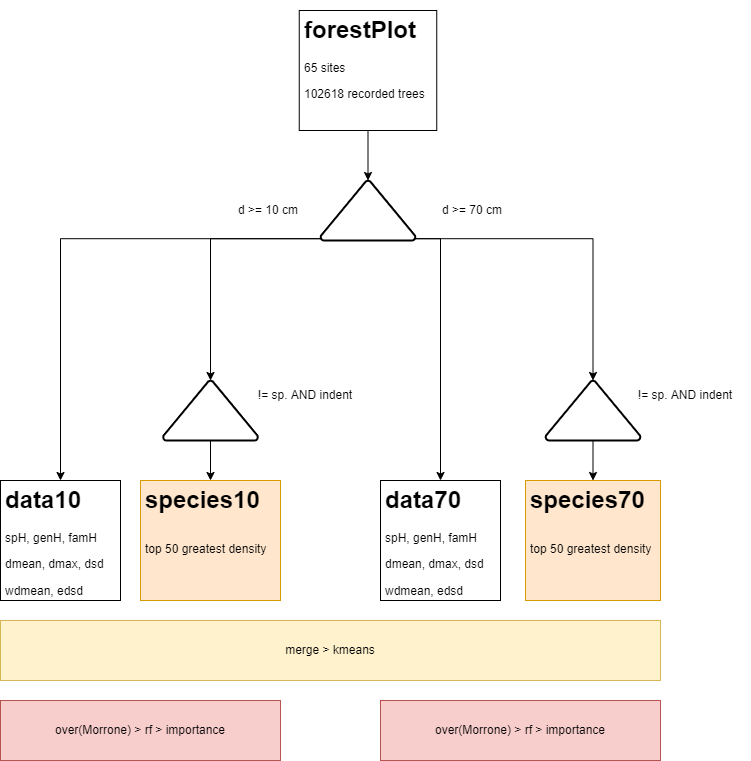

The diagram above was exported from draw.io. Its source (the exported page's mxGraphModel, read from the mxfile embedded in the PNG):
<mxGraphModel dx="1381" dy="764" grid="1" gridSize="10" guides="1" tooltips="1" connect="1" arrows="1" fold="1" page="1" pageScale="1" pageWidth="827" pageHeight="1169" math="0" shadow="0">
  <root>
    <mxCell id="0" />
    <mxCell id="1" parent="0" />
    <mxCell id="sgqamwDYcVRc8XXqKtAK-24" style="edgeStyle=orthogonalEdgeStyle;rounded=0;orthogonalLoop=1;jettySize=auto;html=1;exitX=0.5;exitY=1;exitDx=0;exitDy=0;entryX=0.5;entryY=0;entryDx=0;entryDy=0;entryPerimeter=0;" edge="1" parent="1" source="sgqamwDYcVRc8XXqKtAK-1" target="sgqamwDYcVRc8XXqKtAK-5">
      <mxGeometry relative="1" as="geometry" />
    </mxCell>
    <mxCell id="sgqamwDYcVRc8XXqKtAK-1" value="&lt;h1&gt;forestPlot&lt;/h1&gt;&lt;p&gt;65 sites&lt;/p&gt;&lt;p&gt;102618 recorded trees&lt;/p&gt;" style="text;html=1;strokeColor=default;fillColor=none;spacing=5;spacingTop=-20;whiteSpace=wrap;overflow=hidden;rounded=0;" vertex="1" parent="1">
      <mxGeometry x="348.75" y="130" width="137.5" height="120" as="geometry" />
    </mxCell>
    <mxCell id="sgqamwDYcVRc8XXqKtAK-2" value="&lt;h1&gt;&lt;span&gt;species10&lt;/span&gt;&lt;/h1&gt;&lt;h1&gt;&lt;span style=&quot;font-size: 12px ; font-weight: 400&quot;&gt;top 50 greatest density&lt;/span&gt;&lt;/h1&gt;" style="text;html=1;strokeColor=#d79b00;fillColor=#ffe6cc;spacing=5;spacingTop=-20;whiteSpace=wrap;overflow=hidden;rounded=0;" vertex="1" parent="1">
      <mxGeometry x="190" y="600" width="140" height="120" as="geometry" />
    </mxCell>
    <mxCell id="sgqamwDYcVRc8XXqKtAK-29" style="edgeStyle=orthogonalEdgeStyle;rounded=0;orthogonalLoop=1;jettySize=auto;html=1;exitX=0.5;exitY=1;exitDx=0;exitDy=0;exitPerimeter=0;entryX=0.5;entryY=0;entryDx=0;entryDy=0;" edge="1" parent="1" source="sgqamwDYcVRc8XXqKtAK-3" target="sgqamwDYcVRc8XXqKtAK-2">
      <mxGeometry relative="1" as="geometry" />
    </mxCell>
    <mxCell id="sgqamwDYcVRc8XXqKtAK-3" value="" style="strokeWidth=2;html=1;shape=mxgraph.flowchart.extract_or_measurement;whiteSpace=wrap;" vertex="1" parent="1">
      <mxGeometry x="212.5" y="500" width="95" height="60" as="geometry" />
    </mxCell>
    <mxCell id="sgqamwDYcVRc8XXqKtAK-4" value="!= sp. AND indent" style="text;html=1;strokeColor=none;fillColor=none;align=center;verticalAlign=middle;whiteSpace=wrap;rounded=0;" vertex="1" parent="1">
      <mxGeometry x="290" y="500" width="130" height="30" as="geometry" />
    </mxCell>
    <mxCell id="sgqamwDYcVRc8XXqKtAK-25" style="edgeStyle=orthogonalEdgeStyle;rounded=0;orthogonalLoop=1;jettySize=auto;html=1;exitX=0.01;exitY=0.97;exitDx=0;exitDy=0;exitPerimeter=0;entryX=0.5;entryY=0;entryDx=0;entryDy=0;entryPerimeter=0;" edge="1" parent="1" source="sgqamwDYcVRc8XXqKtAK-5" target="sgqamwDYcVRc8XXqKtAK-3">
      <mxGeometry relative="1" as="geometry" />
    </mxCell>
    <mxCell id="sgqamwDYcVRc8XXqKtAK-26" style="edgeStyle=orthogonalEdgeStyle;rounded=0;orthogonalLoop=1;jettySize=auto;html=1;exitX=0.99;exitY=0.97;exitDx=0;exitDy=0;exitPerimeter=0;entryX=0.5;entryY=0;entryDx=0;entryDy=0;entryPerimeter=0;" edge="1" parent="1" source="sgqamwDYcVRc8XXqKtAK-5" target="sgqamwDYcVRc8XXqKtAK-13">
      <mxGeometry relative="1" as="geometry" />
    </mxCell>
    <mxCell id="sgqamwDYcVRc8XXqKtAK-27" style="edgeStyle=orthogonalEdgeStyle;rounded=0;orthogonalLoop=1;jettySize=auto;html=1;exitX=0.01;exitY=0.97;exitDx=0;exitDy=0;exitPerimeter=0;entryX=0.5;entryY=0;entryDx=0;entryDy=0;" edge="1" parent="1" source="sgqamwDYcVRc8XXqKtAK-5" target="sgqamwDYcVRc8XXqKtAK-11">
      <mxGeometry relative="1" as="geometry" />
    </mxCell>
    <mxCell id="sgqamwDYcVRc8XXqKtAK-28" style="edgeStyle=orthogonalEdgeStyle;rounded=0;orthogonalLoop=1;jettySize=auto;html=1;exitX=0.99;exitY=0.97;exitDx=0;exitDy=0;exitPerimeter=0;entryX=0.5;entryY=0;entryDx=0;entryDy=0;" edge="1" parent="1" source="sgqamwDYcVRc8XXqKtAK-5" target="sgqamwDYcVRc8XXqKtAK-15">
      <mxGeometry relative="1" as="geometry" />
    </mxCell>
    <mxCell id="sgqamwDYcVRc8XXqKtAK-5" value="" style="strokeWidth=2;html=1;shape=mxgraph.flowchart.extract_or_measurement;whiteSpace=wrap;" vertex="1" parent="1">
      <mxGeometry x="370" y="300" width="95" height="60" as="geometry" />
    </mxCell>
    <mxCell id="sgqamwDYcVRc8XXqKtAK-6" value="d &amp;gt;= 70 cm" style="text;html=1;strokeColor=none;fillColor=none;align=left;verticalAlign=middle;whiteSpace=wrap;rounded=0;" vertex="1" parent="1">
      <mxGeometry x="490" y="315" width="130" height="30" as="geometry" />
    </mxCell>
    <mxCell id="sgqamwDYcVRc8XXqKtAK-9" value="d &amp;gt;= 10 cm" style="text;html=1;strokeColor=none;fillColor=none;align=right;verticalAlign=middle;whiteSpace=wrap;rounded=0;" vertex="1" parent="1">
      <mxGeometry x="220" y="315" width="130" height="30" as="geometry" />
    </mxCell>
    <mxCell id="sgqamwDYcVRc8XXqKtAK-11" value="&lt;h1&gt;data10&lt;/h1&gt;&lt;p&gt;spH, genH, famH&lt;/p&gt;&lt;p&gt;dmean, dmax, dsd&lt;/p&gt;&lt;p&gt;wdmean, edsd&lt;/p&gt;" style="text;html=1;strokeColor=default;fillColor=none;spacing=5;spacingTop=-20;whiteSpace=wrap;overflow=hidden;rounded=0;" vertex="1" parent="1">
      <mxGeometry x="50" y="600" width="120" height="120" as="geometry" />
    </mxCell>
    <mxCell id="sgqamwDYcVRc8XXqKtAK-12" value="&lt;h1&gt;&lt;span&gt;species70&lt;/span&gt;&lt;/h1&gt;&lt;h1&gt;&lt;span style=&quot;font-size: 12px ; font-weight: 400&quot;&gt;top 50 greatest density&lt;/span&gt;&lt;/h1&gt;" style="text;html=1;strokeColor=#d79b00;fillColor=#ffe6cc;spacing=5;spacingTop=-20;whiteSpace=wrap;overflow=hidden;rounded=0;" vertex="1" parent="1">
      <mxGeometry x="575" y="600" width="135" height="120" as="geometry" />
    </mxCell>
    <mxCell id="sgqamwDYcVRc8XXqKtAK-30" style="edgeStyle=orthogonalEdgeStyle;rounded=0;orthogonalLoop=1;jettySize=auto;html=1;exitX=0.5;exitY=1;exitDx=0;exitDy=0;exitPerimeter=0;entryX=0.5;entryY=0;entryDx=0;entryDy=0;" edge="1" parent="1" source="sgqamwDYcVRc8XXqKtAK-13" target="sgqamwDYcVRc8XXqKtAK-12">
      <mxGeometry relative="1" as="geometry" />
    </mxCell>
    <mxCell id="sgqamwDYcVRc8XXqKtAK-13" value="" style="strokeWidth=2;html=1;shape=mxgraph.flowchart.extract_or_measurement;whiteSpace=wrap;" vertex="1" parent="1">
      <mxGeometry x="595" y="500" width="95" height="60" as="geometry" />
    </mxCell>
    <mxCell id="sgqamwDYcVRc8XXqKtAK-14" value="!= sp. AND indent" style="text;html=1;strokeColor=none;fillColor=none;align=center;verticalAlign=middle;whiteSpace=wrap;rounded=0;" vertex="1" parent="1">
      <mxGeometry x="670" y="500" width="130" height="30" as="geometry" />
    </mxCell>
    <mxCell id="sgqamwDYcVRc8XXqKtAK-15" value="&lt;h1&gt;data70&lt;/h1&gt;&lt;p&gt;spH, genH, famH&lt;/p&gt;&lt;p&gt;dmean, dmax, dsd&lt;/p&gt;&lt;p&gt;wdmean, edsd&lt;/p&gt;" style="text;html=1;strokeColor=default;fillColor=none;spacing=5;spacingTop=-20;whiteSpace=wrap;overflow=hidden;rounded=0;" vertex="1" parent="1">
      <mxGeometry x="430" y="600" width="120" height="120" as="geometry" />
    </mxCell>
    <mxCell id="sgqamwDYcVRc8XXqKtAK-16" value="merge &amp;gt; kmeans" style="rounded=0;whiteSpace=wrap;html=1;fillColor=#fff2cc;strokeColor=#d6b656;" vertex="1" parent="1">
      <mxGeometry x="50" y="740" width="660" height="60" as="geometry" />
    </mxCell>
    <mxCell id="sgqamwDYcVRc8XXqKtAK-21" value="over(Morrone) &amp;gt; rf &amp;gt; importance" style="rounded=0;whiteSpace=wrap;html=1;fillColor=#f8cecc;strokeColor=#b85450;" vertex="1" parent="1">
      <mxGeometry x="50" y="820" width="280" height="60" as="geometry" />
    </mxCell>
    <mxCell id="sgqamwDYcVRc8XXqKtAK-22" value="over(Morrone) &amp;gt; rf &amp;gt; importance" style="rounded=0;whiteSpace=wrap;html=1;fillColor=#f8cecc;strokeColor=#b85450;" vertex="1" parent="1">
      <mxGeometry x="430" y="820" width="280" height="60" as="geometry" />
    </mxCell>
  </root>
</mxGraphModel>